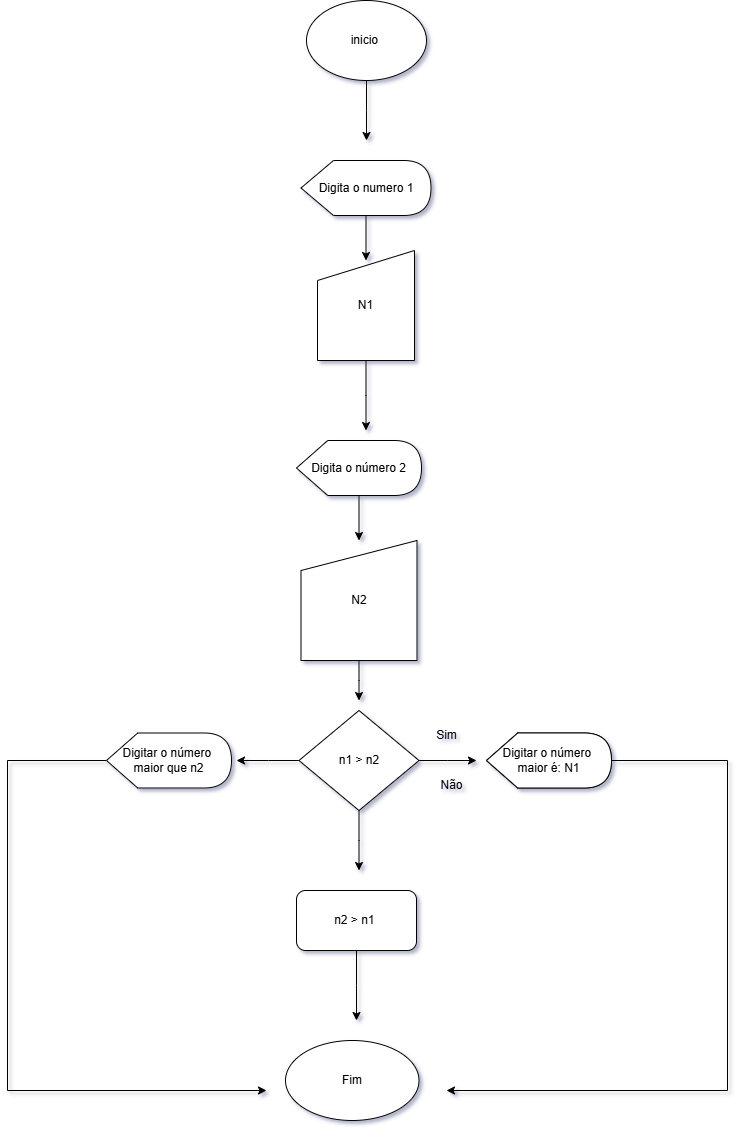

The diagram above was exported from draw.io. Its source (the exported page's mxGraphModel, read from the mxfile embedded in the PNG):
<mxGraphModel dx="1044" dy="527" grid="1" gridSize="10" guides="1" tooltips="1" connect="1" arrows="1" fold="1" page="1" pageScale="1" pageWidth="2339" pageHeight="3300" math="0" shadow="0">
  <root>
    <mxCell id="0" />
    <mxCell id="1" parent="0" />
    <mxCell id="6f4gTe13YAaQFrR_lEN5-2" style="edgeStyle=orthogonalEdgeStyle;rounded=0;orthogonalLoop=1;jettySize=auto;html=1;" edge="1" parent="1" source="6f4gTe13YAaQFrR_lEN5-1">
      <mxGeometry relative="1" as="geometry">
        <mxPoint x="520" y="170" as="targetPoint" />
      </mxGeometry>
    </mxCell>
    <mxCell id="6f4gTe13YAaQFrR_lEN5-1" value="inicio&amp;nbsp;" style="ellipse;whiteSpace=wrap;html=1;" vertex="1" parent="1">
      <mxGeometry x="460" y="30" width="120" height="80" as="geometry" />
    </mxCell>
    <mxCell id="fCKKCvpLXhfJIEwRcNs--1" style="edgeStyle=orthogonalEdgeStyle;rounded=0;orthogonalLoop=1;jettySize=auto;html=1;" edge="1" parent="1" source="TF1sPOdi5ex2NOv0CMsF-2">
      <mxGeometry relative="1" as="geometry">
        <mxPoint x="519.5" y="290" as="targetPoint" />
      </mxGeometry>
    </mxCell>
    <mxCell id="TF1sPOdi5ex2NOv0CMsF-2" value="Digita o numero 1" style="shape=display;whiteSpace=wrap;html=1;" vertex="1" parent="1">
      <mxGeometry x="454.5" y="190" width="130" height="55" as="geometry" />
    </mxCell>
    <mxCell id="fCKKCvpLXhfJIEwRcNs--2" style="edgeStyle=orthogonalEdgeStyle;rounded=0;orthogonalLoop=1;jettySize=auto;html=1;" edge="1" parent="1" source="TF1sPOdi5ex2NOv0CMsF-3">
      <mxGeometry relative="1" as="geometry">
        <mxPoint x="519.5" y="460" as="targetPoint" />
      </mxGeometry>
    </mxCell>
    <mxCell id="TF1sPOdi5ex2NOv0CMsF-3" value="N1" style="shape=manualInput;whiteSpace=wrap;html=1;" vertex="1" parent="1">
      <mxGeometry x="471" y="280" width="97" height="110" as="geometry" />
    </mxCell>
    <mxCell id="TF1sPOdi5ex2NOv0CMsF-15" style="edgeStyle=orthogonalEdgeStyle;rounded=0;orthogonalLoop=1;jettySize=auto;html=1;" edge="1" parent="1" source="TF1sPOdi5ex2NOv0CMsF-4" target="TF1sPOdi5ex2NOv0CMsF-5">
      <mxGeometry relative="1" as="geometry" />
    </mxCell>
    <mxCell id="TF1sPOdi5ex2NOv0CMsF-4" value="Digita o número 2" style="shape=display;whiteSpace=wrap;html=1;" vertex="1" parent="1">
      <mxGeometry x="450" y="470" width="125" height="55" as="geometry" />
    </mxCell>
    <mxCell id="TF1sPOdi5ex2NOv0CMsF-16" style="edgeStyle=orthogonalEdgeStyle;rounded=0;orthogonalLoop=1;jettySize=auto;html=1;" edge="1" parent="1" source="TF1sPOdi5ex2NOv0CMsF-5">
      <mxGeometry relative="1" as="geometry">
        <mxPoint x="512.5" y="730" as="targetPoint" />
      </mxGeometry>
    </mxCell>
    <mxCell id="TF1sPOdi5ex2NOv0CMsF-5" value="N2" style="shape=manualInput;whiteSpace=wrap;html=1;" vertex="1" parent="1">
      <mxGeometry x="454.5" y="570" width="116" height="120" as="geometry" />
    </mxCell>
    <mxCell id="TF1sPOdi5ex2NOv0CMsF-17" style="edgeStyle=orthogonalEdgeStyle;rounded=0;orthogonalLoop=1;jettySize=auto;html=1;" edge="1" parent="1" source="TF1sPOdi5ex2NOv0CMsF-7">
      <mxGeometry relative="1" as="geometry">
        <mxPoint x="630" y="790" as="targetPoint" />
      </mxGeometry>
    </mxCell>
    <mxCell id="TF1sPOdi5ex2NOv0CMsF-18" style="edgeStyle=orthogonalEdgeStyle;rounded=0;orthogonalLoop=1;jettySize=auto;html=1;" edge="1" parent="1" source="TF1sPOdi5ex2NOv0CMsF-7">
      <mxGeometry relative="1" as="geometry">
        <mxPoint x="390" y="790" as="targetPoint" />
      </mxGeometry>
    </mxCell>
    <mxCell id="TF1sPOdi5ex2NOv0CMsF-21" style="edgeStyle=orthogonalEdgeStyle;rounded=0;orthogonalLoop=1;jettySize=auto;html=1;" edge="1" parent="1" source="TF1sPOdi5ex2NOv0CMsF-7">
      <mxGeometry relative="1" as="geometry">
        <mxPoint x="512.5" y="900" as="targetPoint" />
      </mxGeometry>
    </mxCell>
    <mxCell id="TF1sPOdi5ex2NOv0CMsF-7" value="n1 &amp;gt; n2" style="rhombus;whiteSpace=wrap;html=1;" vertex="1" parent="1">
      <mxGeometry x="452.5" y="740" width="120" height="100" as="geometry" />
    </mxCell>
    <mxCell id="TF1sPOdi5ex2NOv0CMsF-8" value="" style="shape=display;whiteSpace=wrap;html=1;" vertex="1" parent="1">
      <mxGeometry x="640" y="762.5" width="125" height="55" as="geometry" />
    </mxCell>
    <mxCell id="TF1sPOdi5ex2NOv0CMsF-24" style="edgeStyle=orthogonalEdgeStyle;rounded=0;orthogonalLoop=1;jettySize=auto;html=1;" edge="1" parent="1" source="TF1sPOdi5ex2NOv0CMsF-9">
      <mxGeometry relative="1" as="geometry">
        <mxPoint x="600" y="1120" as="targetPoint" />
        <Array as="points">
          <mxPoint x="881" y="790" />
        </Array>
      </mxGeometry>
    </mxCell>
    <mxCell id="TF1sPOdi5ex2NOv0CMsF-9" value="Digitar o número&amp;nbsp;&lt;div&gt;maior é: N1&lt;/div&gt;" style="shape=display;whiteSpace=wrap;html=1;" vertex="1" parent="1">
      <mxGeometry x="640" y="762.5" width="125" height="55" as="geometry" />
    </mxCell>
    <mxCell id="TF1sPOdi5ex2NOv0CMsF-23" style="edgeStyle=orthogonalEdgeStyle;rounded=0;orthogonalLoop=1;jettySize=auto;html=1;" edge="1" parent="1" source="TF1sPOdi5ex2NOv0CMsF-10">
      <mxGeometry relative="1" as="geometry">
        <mxPoint x="420" y="1120" as="targetPoint" />
        <Array as="points">
          <mxPoint x="161" y="790" />
        </Array>
      </mxGeometry>
    </mxCell>
    <mxCell id="TF1sPOdi5ex2NOv0CMsF-10" value="Digitar o número&amp;nbsp;&lt;div&gt;maior que n2&lt;/div&gt;" style="shape=display;whiteSpace=wrap;html=1;" vertex="1" parent="1">
      <mxGeometry x="260" y="762.5" width="125" height="55" as="geometry" />
    </mxCell>
    <mxCell id="TF1sPOdi5ex2NOv0CMsF-22" style="edgeStyle=orthogonalEdgeStyle;rounded=0;orthogonalLoop=1;jettySize=auto;html=1;" edge="1" parent="1" source="TF1sPOdi5ex2NOv0CMsF-11">
      <mxGeometry relative="1" as="geometry">
        <mxPoint x="510" y="1050" as="targetPoint" />
      </mxGeometry>
    </mxCell>
    <mxCell id="TF1sPOdi5ex2NOv0CMsF-11" value="n2 &amp;gt; n1&amp;nbsp;" style="rounded=1;whiteSpace=wrap;html=1;" vertex="1" parent="1">
      <mxGeometry x="450" y="920" width="120" height="60" as="geometry" />
    </mxCell>
    <mxCell id="TF1sPOdi5ex2NOv0CMsF-12" value="Fim" style="ellipse;whiteSpace=wrap;html=1;" vertex="1" parent="1">
      <mxGeometry x="439" y="1070" width="133.5" height="80" as="geometry" />
    </mxCell>
    <mxCell id="fCKKCvpLXhfJIEwRcNs--3" value="Sim" style="text;html=1;align=center;verticalAlign=middle;resizable=0;points=[];autosize=1;strokeColor=none;fillColor=none;" vertex="1" parent="1">
      <mxGeometry x="580" y="750" width="40" height="30" as="geometry" />
    </mxCell>
    <mxCell id="fCKKCvpLXhfJIEwRcNs--4" value="Não" style="text;html=1;align=center;verticalAlign=middle;resizable=0;points=[];autosize=1;strokeColor=none;fillColor=none;" vertex="1" parent="1">
      <mxGeometry x="580" y="800" width="50" height="30" as="geometry" />
    </mxCell>
  </root>
</mxGraphModel>